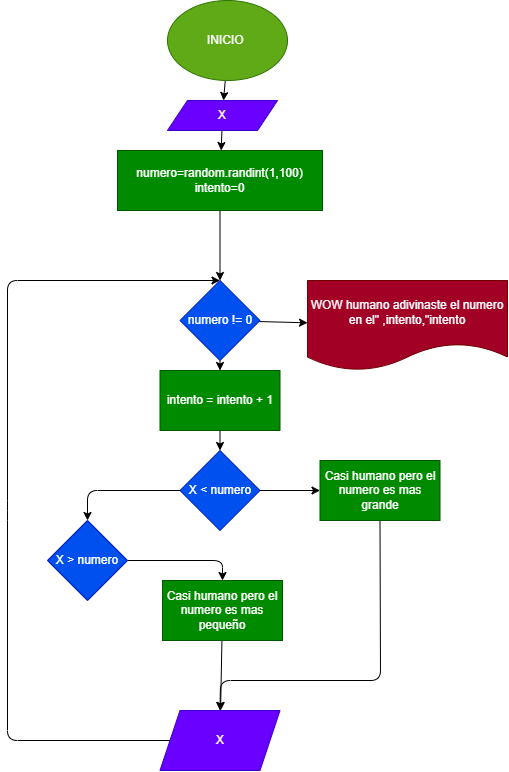

The diagram above was exported from draw.io. Its source (the exported page's mxGraphModel, read from the mxfile embedded in the PNG):
<mxGraphModel dx="940" dy="813" grid="1" gridSize="10" guides="1" tooltips="1" connect="1" arrows="1" fold="1" page="1" pageScale="1" pageWidth="827" pageHeight="1169" math="0" shadow="0">
  <root>
    <mxCell id="0" />
    <mxCell id="1" parent="0" />
    <mxCell id="4" value="" style="edgeStyle=none;html=1;" parent="1" source="2" target="3" edge="1">
      <mxGeometry relative="1" as="geometry" />
    </mxCell>
    <mxCell id="2" value="INICIO&amp;nbsp;" style="ellipse;whiteSpace=wrap;html=1;fillColor=#60a917;fontColor=#ffffff;strokeColor=#2D7600;" parent="1" vertex="1">
      <mxGeometry x="200" y="40" width="120" height="80" as="geometry" />
    </mxCell>
    <mxCell id="6" value="" style="edgeStyle=none;html=1;" parent="1" source="3" target="5" edge="1">
      <mxGeometry relative="1" as="geometry" />
    </mxCell>
    <mxCell id="3" value="X" style="shape=parallelogram;perimeter=parallelogramPerimeter;whiteSpace=wrap;html=1;fixedSize=1;fillColor=#6a00ff;fontColor=#ffffff;strokeColor=#3700CC;" parent="1" vertex="1">
      <mxGeometry x="200" y="140" width="110" height="30" as="geometry" />
    </mxCell>
    <mxCell id="8" value="" style="edgeStyle=none;html=1;" parent="1" source="5" target="7" edge="1">
      <mxGeometry relative="1" as="geometry" />
    </mxCell>
    <mxCell id="5" value="&lt;div&gt;numero=random.randint(1,100)&lt;/div&gt;&lt;div&gt;intento=0&lt;/div&gt;" style="whiteSpace=wrap;html=1;fillColor=#008a00;fontColor=#ffffff;strokeColor=#005700;" parent="1" vertex="1">
      <mxGeometry x="150" y="190" width="205" height="60" as="geometry" />
    </mxCell>
    <mxCell id="10" value="" style="edgeStyle=none;html=1;" parent="1" source="7" target="9" edge="1">
      <mxGeometry relative="1" as="geometry" />
    </mxCell>
    <mxCell id="27" value="" style="edgeStyle=none;html=1;" parent="1" source="7" target="26" edge="1">
      <mxGeometry relative="1" as="geometry" />
    </mxCell>
    <mxCell id="7" value="numero != 0" style="rhombus;whiteSpace=wrap;html=1;fillColor=#0050ef;fontColor=#ffffff;strokeColor=#001DBC;" parent="1" vertex="1">
      <mxGeometry x="212.5" y="320" width="80" height="80" as="geometry" />
    </mxCell>
    <mxCell id="12" value="" style="edgeStyle=none;html=1;" parent="1" source="9" target="11" edge="1">
      <mxGeometry relative="1" as="geometry" />
    </mxCell>
    <mxCell id="9" value="intento = intento + 1" style="whiteSpace=wrap;html=1;fillColor=#008a00;fontColor=#ffffff;strokeColor=#005700;" parent="1" vertex="1">
      <mxGeometry x="192.5" y="410" width="120" height="60" as="geometry" />
    </mxCell>
    <mxCell id="14" value="" style="edgeStyle=none;html=1;" parent="1" source="11" target="13" edge="1">
      <mxGeometry relative="1" as="geometry" />
    </mxCell>
    <mxCell id="16" value="" style="edgeStyle=none;html=1;" parent="1" source="11" target="15" edge="1">
      <mxGeometry relative="1" as="geometry">
        <Array as="points">
          <mxPoint x="120" y="530" />
        </Array>
      </mxGeometry>
    </mxCell>
    <mxCell id="11" value="X &amp;lt; numero" style="rhombus;whiteSpace=wrap;html=1;fillColor=#0050ef;fontColor=#ffffff;strokeColor=#001DBC;" parent="1" vertex="1">
      <mxGeometry x="212.5" y="490" width="80" height="80" as="geometry" />
    </mxCell>
    <mxCell id="22" style="edgeStyle=none;html=1;exitX=0.5;exitY=1;exitDx=0;exitDy=0;entryX=0.5;entryY=0;entryDx=0;entryDy=0;" parent="1" source="13" target="20" edge="1">
      <mxGeometry relative="1" as="geometry">
        <Array as="points">
          <mxPoint x="413" y="720" />
          <mxPoint x="253" y="720" />
        </Array>
      </mxGeometry>
    </mxCell>
    <mxCell id="13" value="Casi humano pero el numero es mas grande" style="whiteSpace=wrap;html=1;fillColor=#008a00;fontColor=#ffffff;strokeColor=#005700;" parent="1" vertex="1">
      <mxGeometry x="352.5" y="500" width="120" height="60" as="geometry" />
    </mxCell>
    <mxCell id="19" value="" style="edgeStyle=none;html=1;" parent="1" source="15" target="18" edge="1">
      <mxGeometry relative="1" as="geometry">
        <Array as="points">
          <mxPoint x="255" y="600" />
        </Array>
      </mxGeometry>
    </mxCell>
    <mxCell id="15" value="X &amp;gt; numero" style="rhombus;whiteSpace=wrap;html=1;fillColor=#0050ef;fontColor=#ffffff;strokeColor=#001DBC;" parent="1" vertex="1">
      <mxGeometry x="80" y="560" width="80" height="80" as="geometry" />
    </mxCell>
    <mxCell id="21" value="" style="edgeStyle=none;html=1;" parent="1" source="18" target="20" edge="1">
      <mxGeometry relative="1" as="geometry" />
    </mxCell>
    <mxCell id="18" value="Casi humano pero el numero es mas pequeño" style="whiteSpace=wrap;html=1;fillColor=#008a00;fontColor=#ffffff;strokeColor=#005700;" parent="1" vertex="1">
      <mxGeometry x="195" y="620" width="120" height="60" as="geometry" />
    </mxCell>
    <mxCell id="23" style="edgeStyle=none;html=1;exitX=0;exitY=0.5;exitDx=0;exitDy=0;entryX=0.5;entryY=0;entryDx=0;entryDy=0;" parent="1" source="20" target="7" edge="1">
      <mxGeometry relative="1" as="geometry">
        <Array as="points">
          <mxPoint x="40" y="780" />
          <mxPoint x="40" y="550" />
          <mxPoint x="40" y="320" />
        </Array>
      </mxGeometry>
    </mxCell>
    <mxCell id="20" value="X" style="shape=parallelogram;perimeter=parallelogramPerimeter;whiteSpace=wrap;html=1;fixedSize=1;fillColor=#6a00ff;fontColor=#ffffff;strokeColor=#3700CC;" parent="1" vertex="1">
      <mxGeometry x="192.5" y="750" width="120" height="60" as="geometry" />
    </mxCell>
    <mxCell id="26" value="WOW humano adivinaste el numero en el&quot; ,intento,&quot;intento" style="shape=document;whiteSpace=wrap;html=1;boundedLbl=1;fillColor=#a20025;fontColor=#ffffff;strokeColor=#6F0000;" parent="1" vertex="1">
      <mxGeometry x="340" y="320" width="200" height="90" as="geometry" />
    </mxCell>
  </root>
</mxGraphModel>